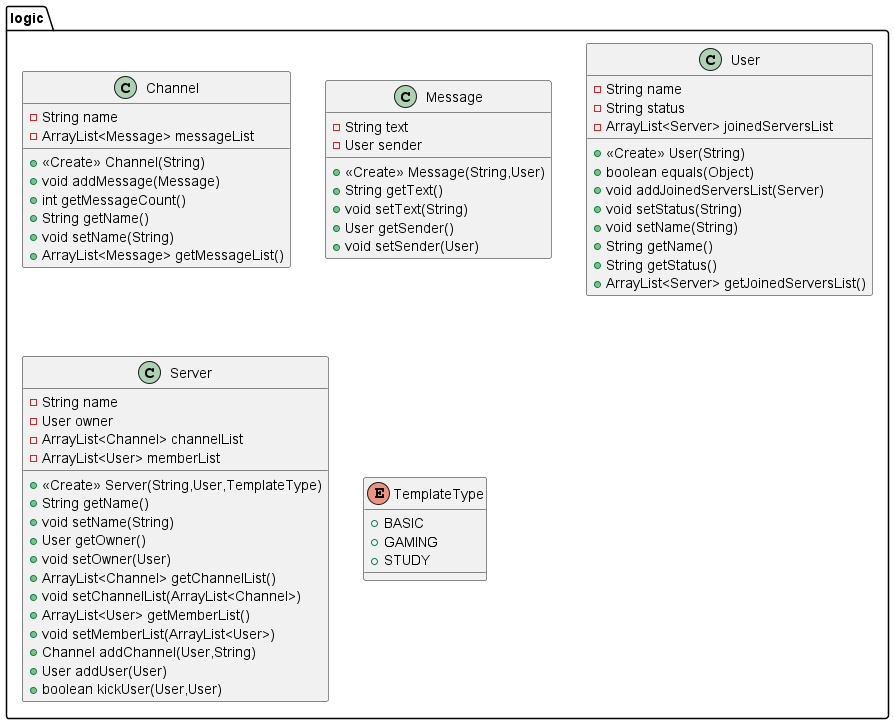

The diagram above was rendered by PlantUML. Its source (embedded in the PNG):
@startuml
class logic.Channel {
- String name
- ArrayList<Message> messageList
+ <<Create>> Channel(String)
+ void addMessage(Message)
+ int getMessageCount()
+ String getName()
+ void setName(String)
+ ArrayList<Message> getMessageList()
}
class logic.Message {
- String text
- User sender
+ <<Create>> Message(String,User)
+ String getText()
+ void setText(String)
+ User getSender()
+ void setSender(User)
}
class logic.User {
- String name
- String status
- ArrayList<Server> joinedServersList
+ <<Create>> User(String)
+ boolean equals(Object)
+ void addJoinedServersList(Server)
+ void setStatus(String)
+ void setName(String)
+ String getName()
+ String getStatus()
+ ArrayList<Server> getJoinedServersList()
}
class logic.Server {
- String name
- User owner
- ArrayList<Channel> channelList
- ArrayList<User> memberList
+ <<Create>> Server(String,User,TemplateType)
+ String getName()
+ void setName(String)
+ User getOwner()
+ void setOwner(User)
+ ArrayList<Channel> getChannelList()
+ void setChannelList(ArrayList<Channel>)
+ ArrayList<User> getMemberList()
+ void setMemberList(ArrayList<User>)
+ Channel addChannel(User,String)
+ User addUser(User)
+ boolean kickUser(User,User)
}
enum logic.TemplateType {
+  BASIC
+  GAMING
+  STUDY
}
@enduml